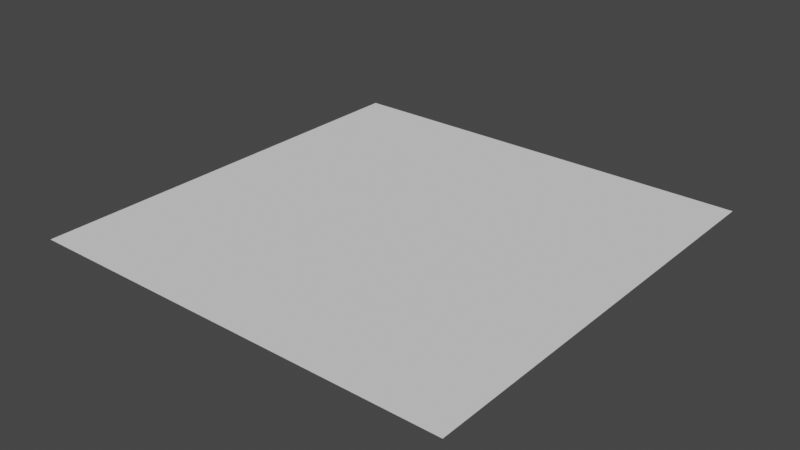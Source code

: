 # Source: Voxel_SunkenCeiling_12Frames.blend  (saved by Blender 4.0.36; exported with 4.5.12 LTS)
import bpy
from mathutils import Matrix  # noqa: F401  (used for matrix-valued properties, if any)

bpy.ops.wm.read_factory_settings(use_empty=True)
scene = bpy.context.scene
scene.name = 'Scene'

# ---- collections
col_collection = bpy.data.collections.new('Collection'); scene.collection.children.link(col_collection)

# ---- world
world_world = bpy.data.worlds.new('World'); scene.world = world_world
world_world.use_nodes = True; world_world.node_tree.nodes.clear()
_N = world_world.node_tree.nodes; _L = world_world.node_tree.links
n0 = _N.new('ShaderNodeOutputWorld'); n0.name = 'World Output'; n0.location = (300, 300)
n1 = _N.new('ShaderNodeBackground'); n1.name = 'Background'; n1.location = (10, 300)
n1.inputs[0].default_value = (0.05088, 0.05088, 0.05088, 1.0)
_L.new(n1.outputs[0], n0.inputs[0])
n0.is_active_output = True
world_world.color = (0.05088, 0.05088, 0.05088)
world_world.use_sun_shadow = False
world_world.sun_shadow_jitter_overblur = 0.0

# ---- meshes
me_cube = bpy.data.meshes.new('Cube')
me_cube.from_pydata([(-0.5, -0.5, 0.85), (-0.5, 0.5, 0.85), (0.5, -0.5, 0.85), (0.5, 0.5, 0.85)], [], [(3, 1, 0, 2)])
_uv = me_cube.uv_layers.new(name='UVMap')
_uv.uv.foreach_set('vector', [0.08332, 0.9999, 8.329e-06, 0.9999, 8.329e-06, 0.0001, 0.08332, 9.995e-05])
_uv.active_render = True
_uv = me_cube.uv_layers.new(name='12Frames')
_uv.uv.foreach_set('vector', [0.08332, 0.9999, 8.329e-06, 0.9999, 8.329e-06, 0.0001, 0.08332, 9.995e-05])
me_cube.update()

# ---- objects
ob_cube = bpy.data.objects.new('Cube', me_cube)

# ---- transforms, parenting, visibility, modifiers, constraints
ob_cube.location = (0.0, 0.0, 0.0)

# ---- collection membership
col_collection.objects.link(ob_cube)

# ---- scene / render settings (as saved in the file)
scene.frame_start = 0; scene.frame_end = 239; scene.frame_set(0)
scene.render.engine = 'BLENDER_EEVEE_NEXT'
scene.render.filter_size = 1.25
scene.render.simplify_subdivision = 0
scene.cycles.sampling_pattern = 'TABULATED_SOBOL'
scene.eevee.taa_render_samples = 16
scene.eevee.use_gtao = True
scene.eevee.use_raytracing = True
scene.view_settings.view_transform = 'Filmic'
bpy.context.view_layer.update()

# ---- added for rendering (the .blend has no active camera and no usable light): camera, sun
cam_auto = bpy.data.cameras.new('AutoCamera')
cam_auto.lens = 50.0
cam_auto.sensor_width = 36.0
cam_auto.clip_end = 1000.0
ob_auto_camera = bpy.data.objects.new('AutoCamera', cam_auto)
scene.collection.objects.link(ob_auto_camera)
ob_auto_camera.location = (1.30847, -1.57016, 1.89677)
ob_auto_camera.rotation_euler = (1.09748, -7.21219e-08, 0.694738)
scene.camera = ob_auto_camera
light_auto_sun = bpy.data.lights.new('AutoSun', 'SUN')
light_auto_sun.energy = 3.0
light_auto_sun.angle = 0.0523599
ob_auto_sun = bpy.data.objects.new('AutoSun', light_auto_sun)
scene.collection.objects.link(ob_auto_sun)
ob_auto_sun.rotation_euler = (0.872665, 0.174533, 0.523599)
bpy.context.view_layer.update()
